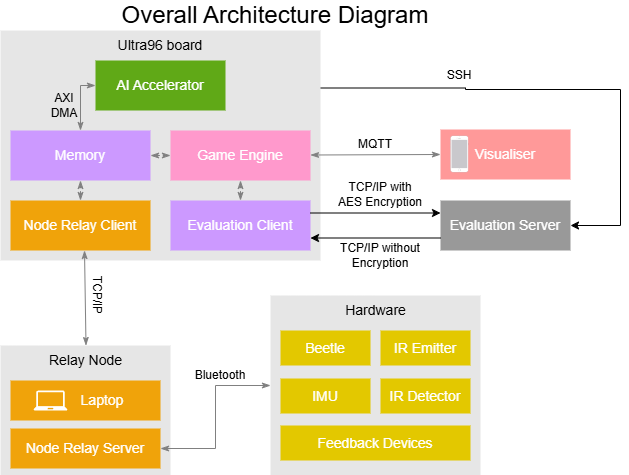

The diagram above was exported from draw.io. Its source (the exported page's mxGraphModel, read from the mxfile embedded in the PNG):
<mxGraphModel dx="794" dy="412" grid="1" gridSize="10" guides="1" tooltips="1" connect="1" arrows="1" fold="1" page="1" pageScale="1" pageWidth="850" pageHeight="1100" math="0" shadow="0">
  <root>
    <mxCell id="0" />
    <mxCell id="1" parent="0" />
    <mxCell id="sU7ZEoeaXOw1WCR-BWSg-9" value="" style="rounded=0;whiteSpace=wrap;html=1;fillColor=#E6E6E6;strokeColor=none;" parent="1" vertex="1">
      <mxGeometry x="340" y="535" width="170" height="130" as="geometry" />
    </mxCell>
    <mxCell id="sU7ZEoeaXOw1WCR-BWSg-11" value="" style="rounded=0;whiteSpace=wrap;html=1;strokeColor=none;fillColor=#f0a30a;fontColor=#000000;" parent="1" vertex="1">
      <mxGeometry x="350" y="570" width="150" height="40" as="geometry" />
    </mxCell>
    <mxCell id="rkX0UDj8o1KebnsKT9Z2-13" style="edgeStyle=orthogonalEdgeStyle;rounded=0;orthogonalLoop=1;jettySize=auto;html=1;exitX=1;exitY=0.25;exitDx=0;exitDy=0;entryX=1;entryY=0.5;entryDx=0;entryDy=0;" edge="1" parent="1" source="sU7ZEoeaXOw1WCR-BWSg-1" target="sU7ZEoeaXOw1WCR-BWSg-30">
      <mxGeometry relative="1" as="geometry">
        <mxPoint x="960" y="420" as="targetPoint" />
        <Array as="points">
          <mxPoint x="805" y="278" />
          <mxPoint x="805" y="279" />
          <mxPoint x="960" y="279" />
          <mxPoint x="960" y="415" />
        </Array>
      </mxGeometry>
    </mxCell>
    <mxCell id="sU7ZEoeaXOw1WCR-BWSg-1" value="" style="rounded=0;whiteSpace=wrap;html=1;fillColor=#E6E6E6;strokeColor=none;" parent="1" vertex="1">
      <mxGeometry x="340" y="220" width="320" height="230" as="geometry" />
    </mxCell>
    <mxCell id="sU7ZEoeaXOw1WCR-BWSg-3" value="&lt;font style=&quot;font-size: 14px;&quot;&gt;Game Engine&lt;/font&gt;" style="rounded=0;whiteSpace=wrap;html=1;strokeColor=none;fillColor=#FF99CC;fontColor=#ffffff;" parent="1" vertex="1">
      <mxGeometry x="510" y="320" width="140" height="50" as="geometry" />
    </mxCell>
    <mxCell id="sU7ZEoeaXOw1WCR-BWSg-4" value="&lt;font style=&quot;font-size: 14px;&quot;&gt;AI Accelerator&lt;/font&gt;" style="rounded=0;whiteSpace=wrap;html=1;strokeColor=none;fillColor=#60a917;fontColor=#ffffff;" parent="1" vertex="1">
      <mxGeometry x="435" y="250" width="130" height="50" as="geometry" />
    </mxCell>
    <mxCell id="sU7ZEoeaXOw1WCR-BWSg-5" value="&lt;font style=&quot;font-size: 14px;&quot;&gt;Evaluation Client&lt;/font&gt;" style="rounded=0;whiteSpace=wrap;html=1;strokeColor=none;fillColor=#CC99FF;fontColor=#ffffff;" parent="1" vertex="1">
      <mxGeometry x="510" y="390" width="140" height="50" as="geometry" />
    </mxCell>
    <mxCell id="sU7ZEoeaXOw1WCR-BWSg-6" value="&lt;font color=&quot;#ffffff&quot; style=&quot;font-size: 14px;&quot;&gt;Visualiser&lt;/font&gt;" style="rounded=0;whiteSpace=wrap;html=1;strokeColor=none;fillColor=#FF9999;fontColor=#000000;" parent="1" vertex="1">
      <mxGeometry x="780" y="319" width="130" height="50" as="geometry" />
    </mxCell>
    <mxCell id="sU7ZEoeaXOw1WCR-BWSg-7" value="&lt;font color=&quot;#ffffff&quot; style=&quot;font-size: 14px;&quot;&gt;Node Relay Client&lt;/font&gt;" style="rounded=0;whiteSpace=wrap;html=1;strokeColor=none;fillColor=#f0a30a;fontColor=#000000;" parent="1" vertex="1">
      <mxGeometry x="350" y="390" width="140" height="50" as="geometry" />
    </mxCell>
    <mxCell id="sU7ZEoeaXOw1WCR-BWSg-8" value="" style="endArrow=classicThin;html=1;rounded=0;endFill=1;entryX=0.009;entryY=0.16;entryDx=0;entryDy=0;entryPerimeter=0;strokeColor=#808080;startArrow=classicThin;startFill=1;exitX=0.5;exitY=0;exitDx=0;exitDy=0;" parent="1" source="sU7ZEoeaXOw1WCR-BWSg-17" edge="1">
      <mxGeometry width="50" height="50" relative="1" as="geometry">
        <mxPoint x="424.12" y="510" as="sourcePoint" />
        <mxPoint x="424" y="439.9999999999999" as="targetPoint" />
      </mxGeometry>
    </mxCell>
    <mxCell id="sU7ZEoeaXOw1WCR-BWSg-10" value="" style="sketch=0;pointerEvents=1;shadow=0;dashed=0;html=1;strokeColor=none;fillColor=#FFFFFF;labelPosition=center;verticalLabelPosition=bottom;verticalAlign=top;outlineConnect=0;align=center;shape=mxgraph.office.devices.laptop;" parent="1" vertex="1">
      <mxGeometry x="373" y="580" width="34" height="20" as="geometry" />
    </mxCell>
    <mxCell id="sU7ZEoeaXOw1WCR-BWSg-12" value="&lt;font style=&quot;font-size: 14px;&quot; color=&quot;#ffffff&quot;&gt;Laptop&lt;/font&gt;" style="text;html=1;align=center;verticalAlign=middle;whiteSpace=wrap;rounded=0;" parent="1" vertex="1">
      <mxGeometry x="407" y="575" width="70" height="30" as="geometry" />
    </mxCell>
    <mxCell id="sU7ZEoeaXOw1WCR-BWSg-13" value="&lt;font style=&quot;font-size: 14px;&quot; color=&quot;#ffffff&quot;&gt;Node Relay Server&lt;/font&gt;" style="rounded=0;whiteSpace=wrap;html=1;strokeColor=none;fillColor=#f0a30a;fontColor=#000000;" parent="1" vertex="1">
      <mxGeometry x="350" y="618" width="150" height="40" as="geometry" />
    </mxCell>
    <mxCell id="sU7ZEoeaXOw1WCR-BWSg-14" value="" style="endArrow=classicThin;html=1;rounded=0;endFill=1;strokeColor=#808080;startArrow=classicThin;startFill=1;exitX=1;exitY=0.5;exitDx=0;exitDy=0;entryX=0;entryY=0.5;entryDx=0;entryDy=0;edgeStyle=orthogonalEdgeStyle;" parent="1" source="sU7ZEoeaXOw1WCR-BWSg-13" target="sU7ZEoeaXOw1WCR-BWSg-18" edge="1">
      <mxGeometry width="50" height="50" relative="1" as="geometry">
        <mxPoint x="520" y="589.5" as="sourcePoint" />
        <mxPoint x="590" y="613" as="targetPoint" />
      </mxGeometry>
    </mxCell>
    <mxCell id="sU7ZEoeaXOw1WCR-BWSg-15" value="TCP/IP" style="text;html=1;align=center;verticalAlign=middle;whiteSpace=wrap;rounded=0;rotation=90;" parent="1" vertex="1">
      <mxGeometry x="407" y="470" width="60" height="30" as="geometry" />
    </mxCell>
    <mxCell id="sU7ZEoeaXOw1WCR-BWSg-16" value="Bluetooth" style="text;html=1;align=center;verticalAlign=middle;whiteSpace=wrap;rounded=0;" parent="1" vertex="1">
      <mxGeometry x="530" y="550" width="60" height="30" as="geometry" />
    </mxCell>
    <mxCell id="sU7ZEoeaXOw1WCR-BWSg-17" value="&lt;font style=&quot;font-size: 14px;&quot;&gt;Relay Node&lt;/font&gt;" style="text;html=1;align=center;verticalAlign=middle;whiteSpace=wrap;rounded=0;" parent="1" vertex="1">
      <mxGeometry x="387" y="535" width="77" height="30" as="geometry" />
    </mxCell>
    <mxCell id="sU7ZEoeaXOw1WCR-BWSg-18" value="" style="rounded=0;whiteSpace=wrap;html=1;fillColor=#E6E6E6;strokeColor=none;" parent="1" vertex="1">
      <mxGeometry x="610" y="485" width="210" height="180" as="geometry" />
    </mxCell>
    <mxCell id="sU7ZEoeaXOw1WCR-BWSg-19" value="&lt;font style=&quot;font-size: 14px;&quot;&gt;Hardware&lt;/font&gt;" style="text;html=1;align=center;verticalAlign=middle;whiteSpace=wrap;rounded=0;" parent="1" vertex="1">
      <mxGeometry x="676.5" y="485" width="77" height="30" as="geometry" />
    </mxCell>
    <mxCell id="sU7ZEoeaXOw1WCR-BWSg-20" value="&lt;font color=&quot;#ffffff&quot; style=&quot;font-size: 14px;&quot;&gt;Beetle&lt;/font&gt;" style="rounded=0;whiteSpace=wrap;html=1;strokeColor=none;fillColor=#e3c800;fontColor=#000000;" parent="1" vertex="1">
      <mxGeometry x="620" y="520" width="90" height="35" as="geometry" />
    </mxCell>
    <mxCell id="sU7ZEoeaXOw1WCR-BWSg-21" value="&lt;font color=&quot;#ffffff&quot; style=&quot;font-size: 14px;&quot;&gt;IR Emitter&lt;/font&gt;" style="rounded=0;whiteSpace=wrap;html=1;strokeColor=none;fillColor=#e3c800;fontColor=#000000;" parent="1" vertex="1">
      <mxGeometry x="720" y="520" width="90" height="35" as="geometry" />
    </mxCell>
    <mxCell id="sU7ZEoeaXOw1WCR-BWSg-22" value="&lt;font color=&quot;#ffffff&quot; style=&quot;font-size: 14px;&quot;&gt;IMU&lt;/font&gt;" style="rounded=0;whiteSpace=wrap;html=1;strokeColor=none;fillColor=#e3c800;fontColor=#000000;" parent="1" vertex="1">
      <mxGeometry x="620" y="568" width="90" height="35" as="geometry" />
    </mxCell>
    <mxCell id="sU7ZEoeaXOw1WCR-BWSg-23" value="&lt;font color=&quot;#ffffff&quot; style=&quot;font-size: 14px;&quot;&gt;IR Detector&lt;/font&gt;" style="rounded=0;whiteSpace=wrap;html=1;strokeColor=none;fillColor=#e3c800;fontColor=#000000;" parent="1" vertex="1">
      <mxGeometry x="720" y="568" width="90" height="35" as="geometry" />
    </mxCell>
    <mxCell id="sU7ZEoeaXOw1WCR-BWSg-24" value="&lt;font color=&quot;#ffffff&quot; style=&quot;font-size: 14px;&quot;&gt;Feedback Devices&lt;/font&gt;" style="rounded=0;whiteSpace=wrap;html=1;strokeColor=none;fillColor=#e3c800;fontColor=#000000;" parent="1" vertex="1">
      <mxGeometry x="620" y="615" width="190" height="35" as="geometry" />
    </mxCell>
    <mxCell id="sU7ZEoeaXOw1WCR-BWSg-30" value="&lt;font style=&quot;font-size: 14px;&quot;&gt;Evaluation Server&lt;/font&gt;" style="rounded=0;whiteSpace=wrap;html=1;strokeColor=none;fillColor=#999999;fontColor=#ffffff;" parent="1" vertex="1">
      <mxGeometry x="780" y="390" width="130" height="50" as="geometry" />
    </mxCell>
    <mxCell id="sU7ZEoeaXOw1WCR-BWSg-33" value="&lt;font style=&quot;font-size: 24px;&quot;&gt;Overall Architecture Diagram&lt;/font&gt;" style="text;html=1;align=center;verticalAlign=middle;whiteSpace=wrap;rounded=0;" parent="1" vertex="1">
      <mxGeometry x="450" y="190" width="330" height="30" as="geometry" />
    </mxCell>
    <mxCell id="H0D9RynGPYzv96UDQXFD-2" value="" style="endArrow=classicThin;html=1;rounded=0;endFill=1;strokeColor=#808080;startArrow=classicThin;startFill=1;exitX=1;exitY=0.5;exitDx=0;exitDy=0;entryX=0;entryY=0.5;entryDx=0;entryDy=0;" parent="1" edge="1" target="H0D9RynGPYzv96UDQXFD-3">
      <mxGeometry width="50" height="50" relative="1" as="geometry">
        <mxPoint x="650" y="344.5" as="sourcePoint" />
        <mxPoint x="726" y="344.5" as="targetPoint" />
      </mxGeometry>
    </mxCell>
    <mxCell id="H0D9RynGPYzv96UDQXFD-3" value="" style="shape=image;verticalLabelPosition=bottom;labelBackgroundColor=default;verticalAlign=top;aspect=fixed;imageAspect=0;image=https://cdn1.iconfinder.com/data/icons/apple-products-2034/1024/iphone6-white-512.png;" parent="1" vertex="1">
      <mxGeometry x="780" y="325.5" width="37" height="37" as="geometry" />
    </mxCell>
    <mxCell id="H0D9RynGPYzv96UDQXFD-5" value="&lt;span style=&quot;font-size: 14px;&quot;&gt;Ultra96 board&lt;/span&gt;" style="text;html=1;align=center;verticalAlign=middle;whiteSpace=wrap;rounded=0;" parent="1" vertex="1">
      <mxGeometry x="447" y="220" width="106" height="30" as="geometry" />
    </mxCell>
    <mxCell id="H0D9RynGPYzv96UDQXFD-7" value="&lt;span style=&quot;font-size: 14px;&quot;&gt;Memory&lt;/span&gt;" style="rounded=0;whiteSpace=wrap;html=1;strokeColor=none;fillColor=#CC99FF;fontColor=#ffffff;" parent="1" vertex="1">
      <mxGeometry x="350" y="320" width="140" height="50" as="geometry" />
    </mxCell>
    <mxCell id="H0D9RynGPYzv96UDQXFD-22" value="" style="endArrow=classicThin;html=1;rounded=0;endFill=1;entryX=0;entryY=0.5;entryDx=0;entryDy=0;strokeColor=#808080;startArrow=classicThin;startFill=1;exitX=0.5;exitY=0;exitDx=0;exitDy=0;" parent="1" source="H0D9RynGPYzv96UDQXFD-7" target="sU7ZEoeaXOw1WCR-BWSg-4" edge="1">
      <mxGeometry width="50" height="50" relative="1" as="geometry">
        <mxPoint x="412" y="330" as="sourcePoint" />
        <mxPoint x="410" y="234.9999999999999" as="targetPoint" />
        <Array as="points">
          <mxPoint x="420" y="275" />
        </Array>
      </mxGeometry>
    </mxCell>
    <mxCell id="H0D9RynGPYzv96UDQXFD-23" value="AXI&lt;div&gt;DMA&lt;/div&gt;" style="text;html=1;align=center;verticalAlign=middle;whiteSpace=wrap;rounded=0;" parent="1" vertex="1">
      <mxGeometry x="374" y="280" width="60" height="30" as="geometry" />
    </mxCell>
    <mxCell id="EmOeS4mtoYvuaK4fgqtK-8" value="" style="endArrow=classicThin;dashed=1;html=1;rounded=0;endFill=1;entryX=0.5;entryY=1;entryDx=0;entryDy=0;strokeColor=#808080;startArrow=classicThin;startFill=1;exitX=0.5;exitY=0;exitDx=0;exitDy=0;" parent="1" source="sU7ZEoeaXOw1WCR-BWSg-5" target="sU7ZEoeaXOw1WCR-BWSg-3" edge="1">
      <mxGeometry width="50" height="50" relative="1" as="geometry">
        <mxPoint x="560" y="490" as="sourcePoint" />
        <mxPoint x="579" y="369.9999999999999" as="targetPoint" />
      </mxGeometry>
    </mxCell>
    <mxCell id="EmOeS4mtoYvuaK4fgqtK-12" value="" style="endArrow=classicThin;dashed=1;html=1;rounded=0;endFill=1;strokeColor=#808080;startArrow=classicThin;startFill=1;exitX=0.5;exitY=0;exitDx=0;exitDy=0;entryX=0.5;entryY=1;entryDx=0;entryDy=0;" parent="1" source="sU7ZEoeaXOw1WCR-BWSg-7" target="H0D9RynGPYzv96UDQXFD-7" edge="1">
      <mxGeometry width="50" height="50" relative="1" as="geometry">
        <mxPoint x="590" y="400" as="sourcePoint" />
        <mxPoint x="590" y="380" as="targetPoint" />
      </mxGeometry>
    </mxCell>
    <mxCell id="EmOeS4mtoYvuaK4fgqtK-13" value="" style="endArrow=classicThin;dashed=1;html=1;rounded=0;endFill=1;strokeColor=#808080;startArrow=classicThin;startFill=1;exitX=1;exitY=0.5;exitDx=0;exitDy=0;entryX=0;entryY=0.5;entryDx=0;entryDy=0;" parent="1" source="H0D9RynGPYzv96UDQXFD-7" target="sU7ZEoeaXOw1WCR-BWSg-3" edge="1">
      <mxGeometry width="50" height="50" relative="1" as="geometry">
        <mxPoint x="430" y="400" as="sourcePoint" />
        <mxPoint x="430" y="380" as="targetPoint" />
      </mxGeometry>
    </mxCell>
    <mxCell id="rkX0UDj8o1KebnsKT9Z2-2" style="edgeStyle=orthogonalEdgeStyle;rounded=0;orthogonalLoop=1;jettySize=auto;html=1;exitX=0.5;exitY=1;exitDx=0;exitDy=0;" edge="1" parent="1" source="sU7ZEoeaXOw1WCR-BWSg-6" target="sU7ZEoeaXOw1WCR-BWSg-6">
      <mxGeometry relative="1" as="geometry" />
    </mxCell>
    <mxCell id="rkX0UDj8o1KebnsKT9Z2-4" value="MQTT" style="text;html=1;align=center;verticalAlign=middle;whiteSpace=wrap;rounded=0;" vertex="1" parent="1">
      <mxGeometry x="685" y="319" width="60" height="30" as="geometry" />
    </mxCell>
    <mxCell id="rkX0UDj8o1KebnsKT9Z2-5" value="" style="endArrow=classic;html=1;rounded=0;entryX=0;entryY=0.25;entryDx=0;entryDy=0;exitX=1;exitY=0.25;exitDx=0;exitDy=0;" edge="1" parent="1" source="sU7ZEoeaXOw1WCR-BWSg-5" target="sU7ZEoeaXOw1WCR-BWSg-30">
      <mxGeometry width="50" height="50" relative="1" as="geometry">
        <mxPoint x="670" y="400" as="sourcePoint" />
        <mxPoint x="720" y="350" as="targetPoint" />
      </mxGeometry>
    </mxCell>
    <mxCell id="rkX0UDj8o1KebnsKT9Z2-6" value="" style="endArrow=classic;html=1;rounded=0;exitX=0;exitY=0.75;exitDx=0;exitDy=0;entryX=1;entryY=0.75;entryDx=0;entryDy=0;" edge="1" parent="1" source="sU7ZEoeaXOw1WCR-BWSg-30" target="sU7ZEoeaXOw1WCR-BWSg-5">
      <mxGeometry width="50" height="50" relative="1" as="geometry">
        <mxPoint x="660" y="413" as="sourcePoint" />
        <mxPoint x="790" y="413" as="targetPoint" />
      </mxGeometry>
    </mxCell>
    <mxCell id="rkX0UDj8o1KebnsKT9Z2-8" value="TCP/IP with&lt;div&gt;AES Encryption&lt;/div&gt;" style="text;html=1;align=center;verticalAlign=middle;whiteSpace=wrap;rounded=0;" vertex="1" parent="1">
      <mxGeometry x="650" y="369" width="140" height="30" as="geometry" />
    </mxCell>
    <mxCell id="rkX0UDj8o1KebnsKT9Z2-11" value="TCP/IP without&lt;div&gt;&lt;span style=&quot;background-color: initial;&quot;&gt;Encryption&lt;/span&gt;&lt;/div&gt;" style="text;html=1;align=center;verticalAlign=middle;whiteSpace=wrap;rounded=0;" vertex="1" parent="1">
      <mxGeometry x="650" y="430" width="140" height="30" as="geometry" />
    </mxCell>
    <mxCell id="rkX0UDj8o1KebnsKT9Z2-14" value="SSH" style="text;html=1;align=center;verticalAlign=middle;whiteSpace=wrap;rounded=0;" vertex="1" parent="1">
      <mxGeometry x="768.5" y="250" width="60" height="30" as="geometry" />
    </mxCell>
  </root>
</mxGraphModel>